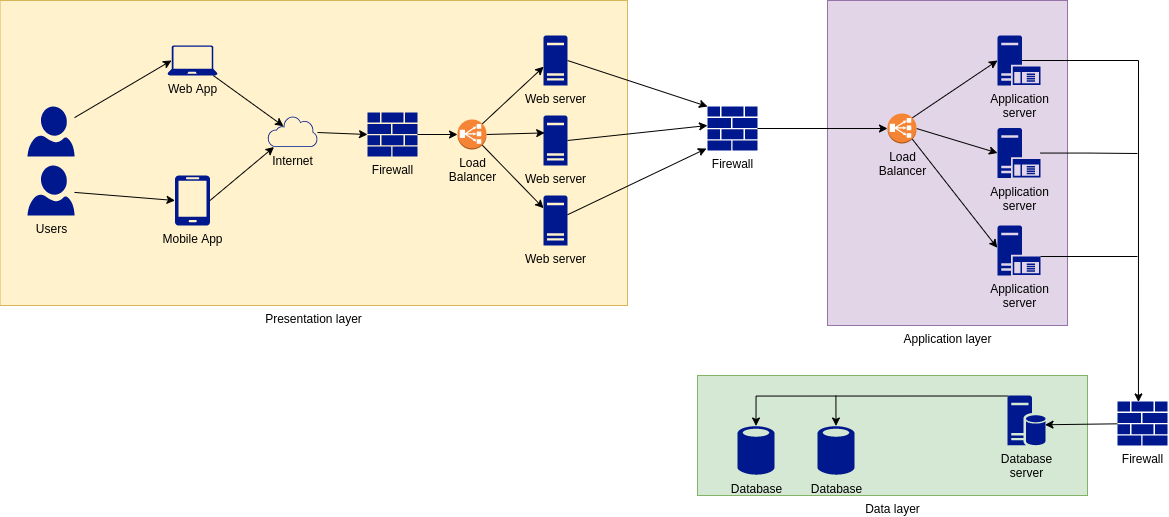

The diagram above was exported from draw.io. Its source (the exported page's mxGraphModel, read from the mxfile embedded in the PNG):
<mxGraphModel dx="2467" dy="902" grid="1" gridSize="10" guides="1" tooltips="1" connect="1" arrows="1" fold="1" page="1" pageScale="1" pageWidth="1100" pageHeight="850" background="none" math="0" shadow="0">
  <root>
    <mxCell id="0" />
    <mxCell id="1" parent="0" />
    <mxCell id="Vlds9Nt0uCTsvhuJAM8j-33" value="Application layer" style="verticalLabelPosition=bottom;verticalAlign=top;html=1;shadow=0;dashed=0;strokeWidth=1;shape=mxgraph.ios.iBgFlat;strokeColor=#9673a6;fillColor=#e1d5e7;" vertex="1" parent="1">
      <mxGeometry x="810" y="5" width="240" height="325" as="geometry" />
    </mxCell>
    <mxCell id="Vlds9Nt0uCTsvhuJAM8j-31" value="Presentation layer" style="verticalLabelPosition=bottom;verticalAlign=top;html=1;shadow=0;dashed=0;strokeWidth=1;shape=mxgraph.ios.iBgFlat;strokeColor=#d6b656;fillColor=#fff2cc;" vertex="1" parent="1">
      <mxGeometry x="-17.5" y="5" width="627.5" height="305" as="geometry" />
    </mxCell>
    <mxCell id="Vlds9Nt0uCTsvhuJAM8j-22" style="edgeStyle=none;rounded=0;orthogonalLoop=1;jettySize=auto;html=1;entryX=0.32;entryY=0.33;entryDx=0;entryDy=0;entryPerimeter=0;" edge="1" parent="1" source="Vlds9Nt0uCTsvhuJAM8j-5" target="Vlds9Nt0uCTsvhuJAM8j-12">
      <mxGeometry relative="1" as="geometry" />
    </mxCell>
    <mxCell id="Vlds9Nt0uCTsvhuJAM8j-5" value="Web App" style="sketch=0;aspect=fixed;pointerEvents=1;shadow=0;dashed=0;html=1;strokeColor=none;labelPosition=center;verticalLabelPosition=bottom;verticalAlign=top;align=center;fillColor=#00188D;shape=mxgraph.azure.laptop" vertex="1" parent="1">
      <mxGeometry x="150" y="50" width="50" height="30" as="geometry" />
    </mxCell>
    <mxCell id="Vlds9Nt0uCTsvhuJAM8j-21" style="edgeStyle=none;rounded=0;orthogonalLoop=1;jettySize=auto;html=1;exitX=1;exitY=0.5;exitDx=0;exitDy=0;exitPerimeter=0;entryX=0.13;entryY=1;entryDx=0;entryDy=0;entryPerimeter=0;" edge="1" parent="1" source="Vlds9Nt0uCTsvhuJAM8j-7" target="Vlds9Nt0uCTsvhuJAM8j-12">
      <mxGeometry relative="1" as="geometry" />
    </mxCell>
    <mxCell id="Vlds9Nt0uCTsvhuJAM8j-7" value="Mobile App" style="sketch=0;aspect=fixed;pointerEvents=1;shadow=0;dashed=0;html=1;strokeColor=none;labelPosition=center;verticalLabelPosition=bottom;verticalAlign=top;align=center;fillColor=#00188D;shape=mxgraph.azure.mobile" vertex="1" parent="1">
      <mxGeometry x="157.5" y="180" width="35" height="50" as="geometry" />
    </mxCell>
    <mxCell id="Vlds9Nt0uCTsvhuJAM8j-19" style="rounded=0;orthogonalLoop=1;jettySize=auto;html=1;entryX=0.08;entryY=0.5;entryDx=0;entryDy=0;entryPerimeter=0;" edge="1" parent="1" source="Vlds9Nt0uCTsvhuJAM8j-8" target="Vlds9Nt0uCTsvhuJAM8j-5">
      <mxGeometry relative="1" as="geometry" />
    </mxCell>
    <mxCell id="Vlds9Nt0uCTsvhuJAM8j-8" value="" style="sketch=0;aspect=fixed;pointerEvents=1;shadow=0;dashed=0;html=1;strokeColor=none;labelPosition=center;verticalLabelPosition=bottom;verticalAlign=top;align=center;fillColor=#00188D;shape=mxgraph.azure.user" vertex="1" parent="1">
      <mxGeometry x="10" y="111" width="47" height="50" as="geometry" />
    </mxCell>
    <mxCell id="Vlds9Nt0uCTsvhuJAM8j-20" style="edgeStyle=none;rounded=0;orthogonalLoop=1;jettySize=auto;html=1;entryX=0;entryY=0.5;entryDx=0;entryDy=0;entryPerimeter=0;" edge="1" parent="1" source="Vlds9Nt0uCTsvhuJAM8j-9" target="Vlds9Nt0uCTsvhuJAM8j-7">
      <mxGeometry relative="1" as="geometry" />
    </mxCell>
    <mxCell id="Vlds9Nt0uCTsvhuJAM8j-9" value="Users" style="sketch=0;aspect=fixed;pointerEvents=1;shadow=0;dashed=0;html=1;strokeColor=none;labelPosition=center;verticalLabelPosition=bottom;verticalAlign=top;align=center;fillColor=#00188D;shape=mxgraph.azure.user" vertex="1" parent="1">
      <mxGeometry x="10" y="170" width="47" height="50" as="geometry" />
    </mxCell>
    <mxCell id="Vlds9Nt0uCTsvhuJAM8j-27" style="edgeStyle=none;rounded=0;orthogonalLoop=1;jettySize=auto;html=1;entryX=0;entryY=0.5;entryDx=0;entryDy=0;entryPerimeter=0;" edge="1" parent="1" source="Vlds9Nt0uCTsvhuJAM8j-10" target="Vlds9Nt0uCTsvhuJAM8j-24">
      <mxGeometry relative="1" as="geometry" />
    </mxCell>
    <mxCell id="Vlds9Nt0uCTsvhuJAM8j-10" value="Firewall" style="sketch=0;aspect=fixed;pointerEvents=1;shadow=0;dashed=0;html=1;strokeColor=none;labelPosition=center;verticalLabelPosition=bottom;verticalAlign=top;align=center;fillColor=#00188D;shape=mxgraph.mscae.enterprise.firewall" vertex="1" parent="1">
      <mxGeometry x="350" y="117" width="50" height="44" as="geometry" />
    </mxCell>
    <mxCell id="Vlds9Nt0uCTsvhuJAM8j-40" style="edgeStyle=none;rounded=0;orthogonalLoop=1;jettySize=auto;html=1;exitX=1;exitY=0.5;exitDx=0;exitDy=0;exitPerimeter=0;entryX=0;entryY=0;entryDx=0;entryDy=0;entryPerimeter=0;" edge="1" parent="1" source="Vlds9Nt0uCTsvhuJAM8j-11" target="Vlds9Nt0uCTsvhuJAM8j-32">
      <mxGeometry relative="1" as="geometry" />
    </mxCell>
    <mxCell id="Vlds9Nt0uCTsvhuJAM8j-11" value="Web server" style="sketch=0;aspect=fixed;pointerEvents=1;shadow=0;dashed=0;html=1;strokeColor=none;labelPosition=center;verticalLabelPosition=bottom;verticalAlign=top;align=center;fillColor=#00188D;shape=mxgraph.mscae.enterprise.server_generic" vertex="1" parent="1">
      <mxGeometry x="526" y="40" width="24" height="50" as="geometry" />
    </mxCell>
    <mxCell id="Vlds9Nt0uCTsvhuJAM8j-26" style="edgeStyle=none;rounded=0;orthogonalLoop=1;jettySize=auto;html=1;entryX=0;entryY=0.5;entryDx=0;entryDy=0;entryPerimeter=0;" edge="1" parent="1" source="Vlds9Nt0uCTsvhuJAM8j-12" target="Vlds9Nt0uCTsvhuJAM8j-10">
      <mxGeometry relative="1" as="geometry" />
    </mxCell>
    <mxCell id="Vlds9Nt0uCTsvhuJAM8j-12" value="Internet&lt;br&gt;" style="sketch=0;aspect=fixed;pointerEvents=1;shadow=0;dashed=0;html=1;strokeColor=none;labelPosition=center;verticalLabelPosition=bottom;verticalAlign=top;align=center;fillColor=#00188D;shape=mxgraph.mscae.enterprise.internet_hollow" vertex="1" parent="1">
      <mxGeometry x="250" y="120.5" width="50" height="31" as="geometry" />
    </mxCell>
    <mxCell id="Vlds9Nt0uCTsvhuJAM8j-41" style="edgeStyle=none;rounded=0;orthogonalLoop=1;jettySize=auto;html=1;exitX=1;exitY=0.5;exitDx=0;exitDy=0;exitPerimeter=0;" edge="1" parent="1" source="Vlds9Nt0uCTsvhuJAM8j-14">
      <mxGeometry relative="1" as="geometry">
        <mxPoint x="690" y="130" as="targetPoint" />
      </mxGeometry>
    </mxCell>
    <mxCell id="Vlds9Nt0uCTsvhuJAM8j-14" value="Web server" style="sketch=0;aspect=fixed;pointerEvents=1;shadow=0;dashed=0;html=1;strokeColor=none;labelPosition=center;verticalLabelPosition=bottom;verticalAlign=top;align=center;fillColor=#00188D;shape=mxgraph.mscae.enterprise.server_generic" vertex="1" parent="1">
      <mxGeometry x="526" y="120" width="24" height="50" as="geometry" />
    </mxCell>
    <mxCell id="Vlds9Nt0uCTsvhuJAM8j-42" style="edgeStyle=none;rounded=0;orthogonalLoop=1;jettySize=auto;html=1;entryX=-0.016;entryY=0.953;entryDx=0;entryDy=0;entryPerimeter=0;" edge="1" parent="1" source="Vlds9Nt0uCTsvhuJAM8j-15" target="Vlds9Nt0uCTsvhuJAM8j-32">
      <mxGeometry relative="1" as="geometry">
        <Array as="points">
          <mxPoint x="689" y="153" />
        </Array>
      </mxGeometry>
    </mxCell>
    <mxCell id="Vlds9Nt0uCTsvhuJAM8j-15" value="Web server&lt;br&gt;" style="sketch=0;aspect=fixed;pointerEvents=1;shadow=0;dashed=0;html=1;strokeColor=none;labelPosition=center;verticalLabelPosition=bottom;verticalAlign=top;align=center;fillColor=#00188D;shape=mxgraph.mscae.enterprise.server_generic" vertex="1" parent="1">
      <mxGeometry x="526" y="200" width="24" height="50" as="geometry" />
    </mxCell>
    <mxCell id="Vlds9Nt0uCTsvhuJAM8j-28" style="edgeStyle=none;rounded=0;orthogonalLoop=1;jettySize=auto;html=1;exitX=0.855;exitY=0.145;exitDx=0;exitDy=0;exitPerimeter=0;entryX=0.006;entryY=0.625;entryDx=0;entryDy=0;entryPerimeter=0;" edge="1" parent="1" source="Vlds9Nt0uCTsvhuJAM8j-24" target="Vlds9Nt0uCTsvhuJAM8j-11">
      <mxGeometry relative="1" as="geometry" />
    </mxCell>
    <mxCell id="Vlds9Nt0uCTsvhuJAM8j-29" style="edgeStyle=none;rounded=0;orthogonalLoop=1;jettySize=auto;html=1;exitX=1;exitY=0.5;exitDx=0;exitDy=0;exitPerimeter=0;entryX=0.05;entryY=0.348;entryDx=0;entryDy=0;entryPerimeter=0;" edge="1" parent="1" source="Vlds9Nt0uCTsvhuJAM8j-24" target="Vlds9Nt0uCTsvhuJAM8j-14">
      <mxGeometry relative="1" as="geometry" />
    </mxCell>
    <mxCell id="Vlds9Nt0uCTsvhuJAM8j-30" style="edgeStyle=none;rounded=0;orthogonalLoop=1;jettySize=auto;html=1;exitX=0.855;exitY=0.855;exitDx=0;exitDy=0;exitPerimeter=0;" edge="1" parent="1" source="Vlds9Nt0uCTsvhuJAM8j-24" target="Vlds9Nt0uCTsvhuJAM8j-15">
      <mxGeometry relative="1" as="geometry" />
    </mxCell>
    <mxCell id="Vlds9Nt0uCTsvhuJAM8j-24" value="Load&lt;br&gt;Balancer" style="outlineConnect=0;dashed=0;verticalLabelPosition=bottom;verticalAlign=top;align=center;html=1;shape=mxgraph.aws3.classic_load_balancer;fillColor=#F58534;gradientColor=none;" vertex="1" parent="1">
      <mxGeometry x="440" y="124" width="29" height="30" as="geometry" />
    </mxCell>
    <mxCell id="Vlds9Nt0uCTsvhuJAM8j-43" style="edgeStyle=none;rounded=0;orthogonalLoop=1;jettySize=auto;html=1;" edge="1" parent="1" source="Vlds9Nt0uCTsvhuJAM8j-32" target="Vlds9Nt0uCTsvhuJAM8j-39">
      <mxGeometry relative="1" as="geometry" />
    </mxCell>
    <mxCell id="Vlds9Nt0uCTsvhuJAM8j-32" value="Firewall" style="sketch=0;aspect=fixed;pointerEvents=1;shadow=0;dashed=0;html=1;strokeColor=none;labelPosition=center;verticalLabelPosition=bottom;verticalAlign=top;align=center;fillColor=#00188D;shape=mxgraph.mscae.enterprise.firewall" vertex="1" parent="1">
      <mxGeometry x="690" y="111" width="50" height="44" as="geometry" />
    </mxCell>
    <mxCell id="Vlds9Nt0uCTsvhuJAM8j-54" style="edgeStyle=orthogonalEdgeStyle;rounded=0;orthogonalLoop=1;jettySize=auto;html=1;exitX=0.57;exitY=0.5;exitDx=0;exitDy=0;exitPerimeter=0;entryX=0.419;entryY=0.01;entryDx=0;entryDy=0;entryPerimeter=0;" edge="1" parent="1" source="Vlds9Nt0uCTsvhuJAM8j-35" target="Vlds9Nt0uCTsvhuJAM8j-53">
      <mxGeometry relative="1" as="geometry">
        <mxPoint x="1120" y="64.66666666666663" as="targetPoint" />
        <Array as="points">
          <mxPoint x="1121" y="65" />
        </Array>
      </mxGeometry>
    </mxCell>
    <mxCell id="Vlds9Nt0uCTsvhuJAM8j-35" value="Application&lt;br&gt;server" style="sketch=0;aspect=fixed;pointerEvents=1;shadow=0;dashed=0;html=1;strokeColor=none;labelPosition=center;verticalLabelPosition=bottom;verticalAlign=top;align=center;fillColor=#00188D;shape=mxgraph.mscae.enterprise.application_server" vertex="1" parent="1">
      <mxGeometry x="980" y="40" width="43" height="50" as="geometry" />
    </mxCell>
    <mxCell id="Vlds9Nt0uCTsvhuJAM8j-55" style="edgeStyle=orthogonalEdgeStyle;rounded=0;orthogonalLoop=1;jettySize=auto;html=1;endArrow=none;endFill=0;" edge="1" parent="1" source="Vlds9Nt0uCTsvhuJAM8j-36">
      <mxGeometry relative="1" as="geometry">
        <mxPoint x="1120" y="158" as="targetPoint" />
      </mxGeometry>
    </mxCell>
    <mxCell id="Vlds9Nt0uCTsvhuJAM8j-36" value="Application&lt;br&gt;server" style="sketch=0;aspect=fixed;pointerEvents=1;shadow=0;dashed=0;html=1;strokeColor=none;labelPosition=center;verticalLabelPosition=bottom;verticalAlign=top;align=center;fillColor=#00188D;shape=mxgraph.mscae.enterprise.application_server" vertex="1" parent="1">
      <mxGeometry x="980" y="132.5" width="43" height="50" as="geometry" />
    </mxCell>
    <mxCell id="Vlds9Nt0uCTsvhuJAM8j-37" value="Application&lt;br&gt;server" style="sketch=0;aspect=fixed;pointerEvents=1;shadow=0;dashed=0;html=1;strokeColor=none;labelPosition=center;verticalLabelPosition=bottom;verticalAlign=top;align=center;fillColor=#00188D;shape=mxgraph.mscae.enterprise.application_server" vertex="1" parent="1">
      <mxGeometry x="980" y="230" width="43" height="50" as="geometry" />
    </mxCell>
    <mxCell id="Vlds9Nt0uCTsvhuJAM8j-44" style="edgeStyle=none;rounded=0;orthogonalLoop=1;jettySize=auto;html=1;exitX=0.855;exitY=0.145;exitDx=0;exitDy=0;exitPerimeter=0;entryX=0;entryY=0.5;entryDx=0;entryDy=0;entryPerimeter=0;" edge="1" parent="1" source="Vlds9Nt0uCTsvhuJAM8j-39" target="Vlds9Nt0uCTsvhuJAM8j-35">
      <mxGeometry relative="1" as="geometry" />
    </mxCell>
    <mxCell id="Vlds9Nt0uCTsvhuJAM8j-45" style="edgeStyle=none;rounded=0;orthogonalLoop=1;jettySize=auto;html=1;exitX=1;exitY=0.5;exitDx=0;exitDy=0;exitPerimeter=0;entryX=0;entryY=0.5;entryDx=0;entryDy=0;entryPerimeter=0;" edge="1" parent="1" source="Vlds9Nt0uCTsvhuJAM8j-39" target="Vlds9Nt0uCTsvhuJAM8j-36">
      <mxGeometry relative="1" as="geometry" />
    </mxCell>
    <mxCell id="Vlds9Nt0uCTsvhuJAM8j-46" style="edgeStyle=none;rounded=0;orthogonalLoop=1;jettySize=auto;html=1;exitX=0.855;exitY=0.855;exitDx=0;exitDy=0;exitPerimeter=0;entryX=-0.004;entryY=0.446;entryDx=0;entryDy=0;entryPerimeter=0;" edge="1" parent="1" source="Vlds9Nt0uCTsvhuJAM8j-39" target="Vlds9Nt0uCTsvhuJAM8j-37">
      <mxGeometry relative="1" as="geometry" />
    </mxCell>
    <mxCell id="Vlds9Nt0uCTsvhuJAM8j-39" value="Load&lt;br&gt;Balancer" style="outlineConnect=0;dashed=0;verticalLabelPosition=bottom;verticalAlign=top;align=center;html=1;shape=mxgraph.aws3.classic_load_balancer;fillColor=#F58534;gradientColor=none;" vertex="1" parent="1">
      <mxGeometry x="870" y="118" width="29" height="30" as="geometry" />
    </mxCell>
    <mxCell id="Vlds9Nt0uCTsvhuJAM8j-47" value="Data layer" style="verticalLabelPosition=bottom;verticalAlign=top;html=1;shadow=0;dashed=0;strokeWidth=1;shape=mxgraph.ios.iBgFlat;strokeColor=#82b366;fillColor=#d5e8d4;" vertex="1" parent="1">
      <mxGeometry x="680" y="380" width="390" height="120" as="geometry" />
    </mxCell>
    <mxCell id="Vlds9Nt0uCTsvhuJAM8j-61" style="edgeStyle=orthogonalEdgeStyle;rounded=0;orthogonalLoop=1;jettySize=auto;html=1;exitX=0.5;exitY=0.01;exitDx=0;exitDy=0;exitPerimeter=0;endArrow=none;endFill=0;startArrow=classic;startFill=1;" edge="1" parent="1" source="Vlds9Nt0uCTsvhuJAM8j-49">
      <mxGeometry relative="1" as="geometry">
        <mxPoint x="818.4000000000001" y="400" as="targetPoint" />
      </mxGeometry>
    </mxCell>
    <mxCell id="Vlds9Nt0uCTsvhuJAM8j-49" value="Database" style="sketch=0;aspect=fixed;pointerEvents=1;shadow=0;dashed=0;html=1;strokeColor=none;labelPosition=center;verticalLabelPosition=bottom;verticalAlign=top;align=center;fillColor=#00188D;shape=mxgraph.mscae.enterprise.database_generic" vertex="1" parent="1">
      <mxGeometry x="800" y="430" width="37" height="50" as="geometry" />
    </mxCell>
    <mxCell id="Vlds9Nt0uCTsvhuJAM8j-50" value="Database" style="sketch=0;aspect=fixed;pointerEvents=1;shadow=0;dashed=0;html=1;strokeColor=none;labelPosition=center;verticalLabelPosition=bottom;verticalAlign=top;align=center;fillColor=#00188D;shape=mxgraph.mscae.enterprise.database_generic" vertex="1" parent="1">
      <mxGeometry x="720" y="430" width="37" height="50" as="geometry" />
    </mxCell>
    <mxCell id="Vlds9Nt0uCTsvhuJAM8j-59" style="edgeStyle=orthogonalEdgeStyle;rounded=0;orthogonalLoop=1;jettySize=auto;html=1;exitX=0.02;exitY=0.01;exitDx=0;exitDy=0;exitPerimeter=0;entryX=0.5;entryY=0.01;entryDx=0;entryDy=0;entryPerimeter=0;endArrow=classic;endFill=1;" edge="1" parent="1" source="Vlds9Nt0uCTsvhuJAM8j-52" target="Vlds9Nt0uCTsvhuJAM8j-50">
      <mxGeometry relative="1" as="geometry">
        <Array as="points">
          <mxPoint x="739" y="401" />
        </Array>
      </mxGeometry>
    </mxCell>
    <mxCell id="Vlds9Nt0uCTsvhuJAM8j-52" value="Database&lt;br&gt;server" style="sketch=0;aspect=fixed;pointerEvents=1;shadow=0;dashed=0;html=1;strokeColor=none;labelPosition=center;verticalLabelPosition=bottom;verticalAlign=top;align=center;fillColor=#00188D;shape=mxgraph.mscae.enterprise.database_server" vertex="1" parent="1">
      <mxGeometry x="990" y="400" width="38" height="50" as="geometry" />
    </mxCell>
    <mxCell id="Vlds9Nt0uCTsvhuJAM8j-57" style="rounded=0;orthogonalLoop=1;jettySize=auto;html=1;entryX=0.987;entryY=0.585;entryDx=0;entryDy=0;entryPerimeter=0;endArrow=classic;endFill=1;" edge="1" parent="1" source="Vlds9Nt0uCTsvhuJAM8j-53" target="Vlds9Nt0uCTsvhuJAM8j-52">
      <mxGeometry relative="1" as="geometry" />
    </mxCell>
    <mxCell id="Vlds9Nt0uCTsvhuJAM8j-53" value="Firewall" style="sketch=0;aspect=fixed;pointerEvents=1;shadow=0;dashed=0;html=1;strokeColor=none;labelPosition=center;verticalLabelPosition=bottom;verticalAlign=top;align=center;fillColor=#00188D;shape=mxgraph.mscae.enterprise.firewall" vertex="1" parent="1">
      <mxGeometry x="1100" y="406" width="50" height="44" as="geometry" />
    </mxCell>
    <mxCell id="Vlds9Nt0uCTsvhuJAM8j-56" style="edgeStyle=orthogonalEdgeStyle;rounded=0;orthogonalLoop=1;jettySize=auto;html=1;endArrow=none;endFill=0;exitX=1;exitY=0.62;exitDx=0;exitDy=0;exitPerimeter=0;" edge="1" parent="1" source="Vlds9Nt0uCTsvhuJAM8j-37">
      <mxGeometry relative="1" as="geometry">
        <mxPoint x="1120" y="261" as="targetPoint" />
        <mxPoint x="1033" y="167.51999999999998" as="sourcePoint" />
      </mxGeometry>
    </mxCell>
  </root>
</mxGraphModel>